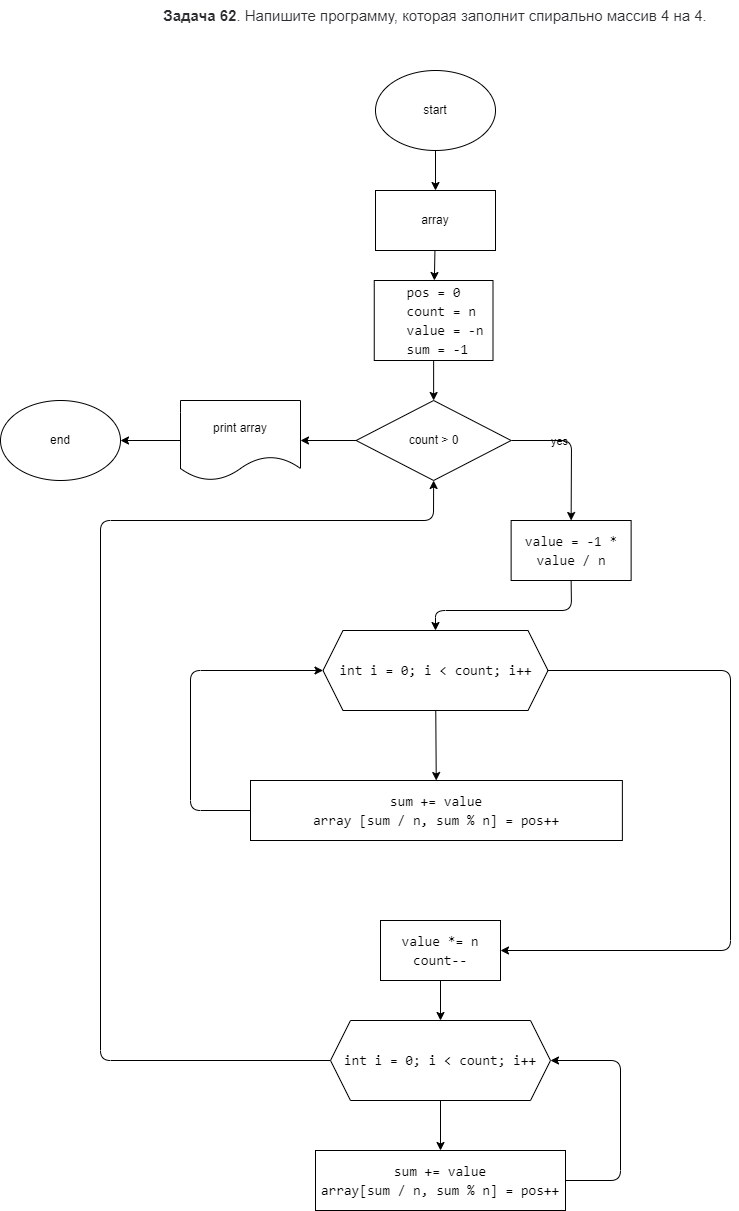

The diagram above was exported from draw.io. Its source (the exported page's mxGraphModel, read from the mxfile embedded in the PNG):
<mxGraphModel dx="1391" dy="478" grid="1" gridSize="10" guides="1" tooltips="1" connect="1" arrows="1" fold="1" page="1" pageScale="1" pageWidth="827" pageHeight="1169" math="0" shadow="0">
  <root>
    <mxCell id="0" />
    <mxCell id="1" parent="0" />
    <mxCell id="2" value="&lt;span style=&quot;box-sizing: border-box ; font-weight: 700 ; color: rgb(44 , 45 , 48) ; font-family: &amp;#34;roboto&amp;#34; , &amp;#34;san francisco&amp;#34; , &amp;#34;helvetica neue&amp;#34; , &amp;#34;helvetica&amp;#34; , &amp;#34;arial&amp;#34; ; font-size: 15px ; background-color: rgb(255 , 255 , 255)&quot;&gt;Задача 62&lt;/span&gt;&lt;span style=&quot;color: rgb(44 , 45 , 48) ; font-family: &amp;#34;roboto&amp;#34; , &amp;#34;san francisco&amp;#34; , &amp;#34;helvetica neue&amp;#34; , &amp;#34;helvetica&amp;#34; , &amp;#34;arial&amp;#34; ; font-size: 15px ; background-color: rgb(255 , 255 , 255)&quot;&gt;. Напишите программу, которая заполнит спирально массив 4 на 4.&lt;/span&gt;" style="text;html=1;strokeColor=none;fillColor=none;align=center;verticalAlign=middle;whiteSpace=wrap;rounded=0;" parent="1" vertex="1">
      <mxGeometry y="40" width="550" height="30" as="geometry" />
    </mxCell>
    <mxCell id="9" value="" style="edgeStyle=none;html=1;fontColor=#FFFFFF;" parent="1" source="3" target="7" edge="1">
      <mxGeometry relative="1" as="geometry" />
    </mxCell>
    <mxCell id="3" value="start" style="ellipse;whiteSpace=wrap;html=1;" parent="1" vertex="1">
      <mxGeometry x="215" y="110" width="120" height="80" as="geometry" />
    </mxCell>
    <mxCell id="11" value="" style="edgeStyle=none;html=1;fontColor=#FFFFFF;" parent="1" source="6" target="10" edge="1">
      <mxGeometry relative="1" as="geometry" />
    </mxCell>
    <mxCell id="6" value="&lt;div style=&quot;font-family: &amp;#34;consolas&amp;#34; , &amp;#34;courier new&amp;#34; , monospace ; font-size: 14px ; line-height: 19px&quot;&gt;&lt;div&gt;&lt;font color=&quot;#000000&quot;&gt;pos = 0&lt;/font&gt;&lt;/div&gt;&lt;div&gt;&lt;font color=&quot;#000000&quot;&gt;&amp;nbsp; count = n&lt;/font&gt;&lt;/div&gt;&lt;div&gt;&lt;font color=&quot;#000000&quot;&gt;&amp;nbsp; &amp;nbsp;value = -n&lt;/font&gt;&lt;/div&gt;&lt;div&gt;&lt;font color=&quot;#000000&quot;&gt;&amp;nbsp;sum = -1&lt;/font&gt;&lt;/div&gt;&lt;/div&gt;" style="rounded=0;whiteSpace=wrap;html=1;" parent="1" vertex="1">
      <mxGeometry x="213.75" y="320" width="118.75" height="80" as="geometry" />
    </mxCell>
    <mxCell id="8" value="" style="edgeStyle=none;html=1;fontColor=#000000;" parent="1" source="7" target="6" edge="1">
      <mxGeometry relative="1" as="geometry" />
    </mxCell>
    <mxCell id="7" value="&lt;font color=&quot;#000000&quot;&gt;array&lt;/font&gt;" style="rounded=0;whiteSpace=wrap;html=1;labelBackgroundColor=none;fontColor=#FBFFFA;fillColor=default;" parent="1" vertex="1">
      <mxGeometry x="215" y="230" width="120" height="60" as="geometry" />
    </mxCell>
    <mxCell id="18" style="edgeStyle=none;html=1;exitX=1;exitY=0.5;exitDx=0;exitDy=0;entryX=0.5;entryY=0;entryDx=0;entryDy=0;fontColor=#FFFFFF;" parent="1" source="10" target="12" edge="1">
      <mxGeometry relative="1" as="geometry">
        <Array as="points">
          <mxPoint x="411" y="480" />
        </Array>
      </mxGeometry>
    </mxCell>
    <mxCell id="29" value="yes" style="edgeLabel;html=1;align=center;verticalAlign=middle;resizable=0;points=[];fontColor=#000000;labelBackgroundColor=none;" parent="18" vertex="1" connectable="0">
      <mxGeometry x="-0.3192" y="-5" relative="1" as="geometry">
        <mxPoint y="-5" as="offset" />
      </mxGeometry>
    </mxCell>
    <mxCell id="31" value="" style="edgeStyle=none;html=1;fontColor=#FFFFFF;" parent="1" source="10" target="30" edge="1">
      <mxGeometry relative="1" as="geometry" />
    </mxCell>
    <mxCell id="10" value="count &amp;gt; 0" style="rhombus;whiteSpace=wrap;html=1;labelBackgroundColor=none;fontColor=#000000;fillColor=default;" parent="1" vertex="1">
      <mxGeometry x="195.63" y="440" width="155" height="80" as="geometry" />
    </mxCell>
    <mxCell id="19" value="" style="edgeStyle=none;html=1;fontColor=#FFFFFF;entryX=0.5;entryY=0;entryDx=0;entryDy=0;exitX=0.5;exitY=1;exitDx=0;exitDy=0;" parent="1" source="12" target="13" edge="1">
      <mxGeometry relative="1" as="geometry">
        <mxPoint x="430" y="630" as="sourcePoint" />
        <Array as="points">
          <mxPoint x="411" y="650" />
          <mxPoint x="275" y="650" />
        </Array>
      </mxGeometry>
    </mxCell>
    <mxCell id="12" value="&lt;div style=&quot;font-family: consolas, &amp;quot;courier new&amp;quot;, monospace; font-size: 14px; line-height: 19px;&quot;&gt;&lt;span style=&quot;&quot;&gt;value&lt;/span&gt; = -&lt;span style=&quot;&quot;&gt;1&lt;/span&gt; * &lt;span style=&quot;&quot;&gt;value&lt;/span&gt; / &lt;span style=&quot;&quot;&gt;n&lt;/span&gt;&lt;/div&gt;" style="rounded=0;whiteSpace=wrap;html=1;labelBackgroundColor=none;fontColor=#000000;fillColor=default;" parent="1" vertex="1">
      <mxGeometry x="350.63" y="560" width="120" height="60" as="geometry" />
    </mxCell>
    <mxCell id="20" value="" style="edgeStyle=none;html=1;fontColor=#FFFFFF;" parent="1" source="13" target="14" edge="1">
      <mxGeometry relative="1" as="geometry" />
    </mxCell>
    <mxCell id="22" style="edgeStyle=none;html=1;entryX=1;entryY=0.5;entryDx=0;entryDy=0;fontColor=#FFFFFF;" parent="1" source="13" target="15" edge="1">
      <mxGeometry relative="1" as="geometry">
        <Array as="points">
          <mxPoint x="570" y="710" />
          <mxPoint x="570" y="990" />
        </Array>
      </mxGeometry>
    </mxCell>
    <mxCell id="13" value="&lt;div style=&quot;font-family: consolas, &amp;quot;courier new&amp;quot;, monospace; font-size: 14px; line-height: 19px;&quot;&gt;&lt;span style=&quot;&quot;&gt;int&lt;/span&gt; &lt;span style=&quot;&quot;&gt;i&lt;/span&gt; = &lt;span style=&quot;&quot;&gt;0&lt;/span&gt;; &lt;span style=&quot;&quot;&gt;i&lt;/span&gt; &amp;lt; &lt;span style=&quot;&quot;&gt;count&lt;/span&gt;; &lt;span style=&quot;&quot;&gt;i&lt;/span&gt;++&lt;/div&gt;" style="shape=hexagon;perimeter=hexagonPerimeter2;whiteSpace=wrap;html=1;fixedSize=1;labelBackgroundColor=none;fontColor=#000000;fillColor=default;" parent="1" vertex="1">
      <mxGeometry x="162.5" y="670" width="225" height="80" as="geometry" />
    </mxCell>
    <mxCell id="21" style="edgeStyle=none;html=1;entryX=0;entryY=0.5;entryDx=0;entryDy=0;fontColor=#FFFFFF;" parent="1" source="14" target="13" edge="1">
      <mxGeometry relative="1" as="geometry">
        <Array as="points">
          <mxPoint x="30" y="850" />
          <mxPoint x="30" y="710" />
        </Array>
      </mxGeometry>
    </mxCell>
    <mxCell id="14" value="&lt;div style=&quot;font-family: consolas, &amp;quot;courier new&amp;quot;, monospace; font-size: 14px; line-height: 19px;&quot;&gt;&lt;div&gt;&lt;span style=&quot;&quot;&gt;sum&lt;/span&gt; += &lt;span style=&quot;&quot;&gt;value&lt;/span&gt;&lt;/div&gt;&lt;div&gt;&lt;span style=&quot;&quot;&gt;array&amp;nbsp;&lt;/span&gt;[&lt;span style=&quot;&quot;&gt;sum&lt;/span&gt; / &lt;span style=&quot;&quot;&gt;n&lt;/span&gt;, &lt;span style=&quot;&quot;&gt;sum&lt;/span&gt; % &lt;span style=&quot;&quot;&gt;n&lt;/span&gt;] = &lt;span style=&quot;&quot;&gt;pos&lt;/span&gt;++&lt;/div&gt;&lt;/div&gt;" style="rounded=0;whiteSpace=wrap;html=1;labelBackgroundColor=none;fontColor=#000000;fillColor=default;" parent="1" vertex="1">
      <mxGeometry x="90" y="820" width="371.88" height="60" as="geometry" />
    </mxCell>
    <mxCell id="23" value="" style="edgeStyle=none;html=1;fontColor=#FFFFFF;" parent="1" source="15" target="16" edge="1">
      <mxGeometry relative="1" as="geometry" />
    </mxCell>
    <mxCell id="15" value="&lt;div style=&quot;font-family: consolas, &amp;quot;courier new&amp;quot;, monospace; font-size: 14px; line-height: 19px;&quot;&gt;&lt;div&gt;&lt;span style=&quot;&quot;&gt;value&lt;/span&gt; *= &lt;span style=&quot;&quot;&gt;n&lt;/span&gt;&lt;/div&gt;&lt;div&gt;&lt;span style=&quot;&quot;&gt;count&lt;/span&gt;--&lt;/div&gt;&lt;/div&gt;" style="rounded=0;whiteSpace=wrap;html=1;labelBackgroundColor=none;fontColor=#000000;fillColor=default;" parent="1" vertex="1">
      <mxGeometry x="220" y="960" width="120" height="60" as="geometry" />
    </mxCell>
    <mxCell id="24" value="" style="edgeStyle=none;html=1;fontColor=#FFFFFF;" parent="1" source="16" target="17" edge="1">
      <mxGeometry relative="1" as="geometry" />
    </mxCell>
    <mxCell id="27" style="edgeStyle=none;html=1;entryX=0.5;entryY=1;entryDx=0;entryDy=0;fontColor=#FFFFFF;" parent="1" source="16" target="10" edge="1">
      <mxGeometry relative="1" as="geometry">
        <Array as="points">
          <mxPoint x="-60" y="1100" />
          <mxPoint x="-60" y="560" />
          <mxPoint x="273" y="560" />
        </Array>
      </mxGeometry>
    </mxCell>
    <mxCell id="16" value="&lt;div style=&quot;font-family: consolas, &amp;quot;courier new&amp;quot;, monospace; font-size: 14px; line-height: 19px;&quot;&gt;&lt;span style=&quot;&quot;&gt;int&lt;/span&gt; &lt;span style=&quot;&quot;&gt;i&lt;/span&gt; = &lt;span style=&quot;&quot;&gt;0&lt;/span&gt;; &lt;span style=&quot;&quot;&gt;i&lt;/span&gt; &amp;lt; &lt;span style=&quot;&quot;&gt;count&lt;/span&gt;; &lt;span style=&quot;&quot;&gt;i&lt;/span&gt;++&lt;/div&gt;" style="shape=hexagon;perimeter=hexagonPerimeter2;whiteSpace=wrap;html=1;fixedSize=1;labelBackgroundColor=none;fontColor=#000000;fillColor=default;" parent="1" vertex="1">
      <mxGeometry x="170" y="1060" width="220" height="80" as="geometry" />
    </mxCell>
    <mxCell id="26" style="edgeStyle=none;html=1;exitX=1;exitY=0.5;exitDx=0;exitDy=0;entryX=1;entryY=0.5;entryDx=0;entryDy=0;fontColor=#FFFFFF;" parent="1" source="17" target="16" edge="1">
      <mxGeometry relative="1" as="geometry">
        <Array as="points">
          <mxPoint x="460" y="1220" />
          <mxPoint x="460" y="1100" />
        </Array>
      </mxGeometry>
    </mxCell>
    <mxCell id="17" value="&lt;div style=&quot;font-family: consolas, &amp;quot;courier new&amp;quot;, monospace; font-size: 14px; line-height: 19px;&quot;&gt;&lt;div&gt;&lt;span style=&quot;&quot;&gt;sum&lt;/span&gt; += &lt;span style=&quot;&quot;&gt;value&lt;/span&gt;&lt;/div&gt;&lt;div&gt;&lt;span style=&quot;&quot;&gt;array&lt;/span&gt;[&lt;span style=&quot;&quot;&gt;sum&lt;/span&gt; / &lt;span style=&quot;&quot;&gt;n&lt;/span&gt;, &lt;span style=&quot;&quot;&gt;sum&lt;/span&gt; % &lt;span style=&quot;&quot;&gt;n&lt;/span&gt;] = &lt;span style=&quot;&quot;&gt;pos&lt;/span&gt;++&lt;/div&gt;&lt;/div&gt;" style="rounded=0;whiteSpace=wrap;html=1;labelBackgroundColor=none;fontColor=#000000;fillColor=default;" parent="1" vertex="1">
      <mxGeometry x="155" y="1190" width="250" height="60" as="geometry" />
    </mxCell>
    <mxCell id="33" value="" style="edgeStyle=none;html=1;fontColor=#FFFFFF;" parent="1" source="30" target="32" edge="1">
      <mxGeometry relative="1" as="geometry" />
    </mxCell>
    <mxCell id="30" value="print array" style="shape=document;whiteSpace=wrap;html=1;boundedLbl=1;labelBackgroundColor=none;fontColor=#000000;fillColor=default;" parent="1" vertex="1">
      <mxGeometry x="20" y="440" width="120" height="80" as="geometry" />
    </mxCell>
    <mxCell id="32" value="end" style="ellipse;whiteSpace=wrap;html=1;labelBackgroundColor=none;fontColor=#000000;fillColor=default;" parent="1" vertex="1">
      <mxGeometry x="-160" y="440" width="120" height="80" as="geometry" />
    </mxCell>
  </root>
</mxGraphModel>